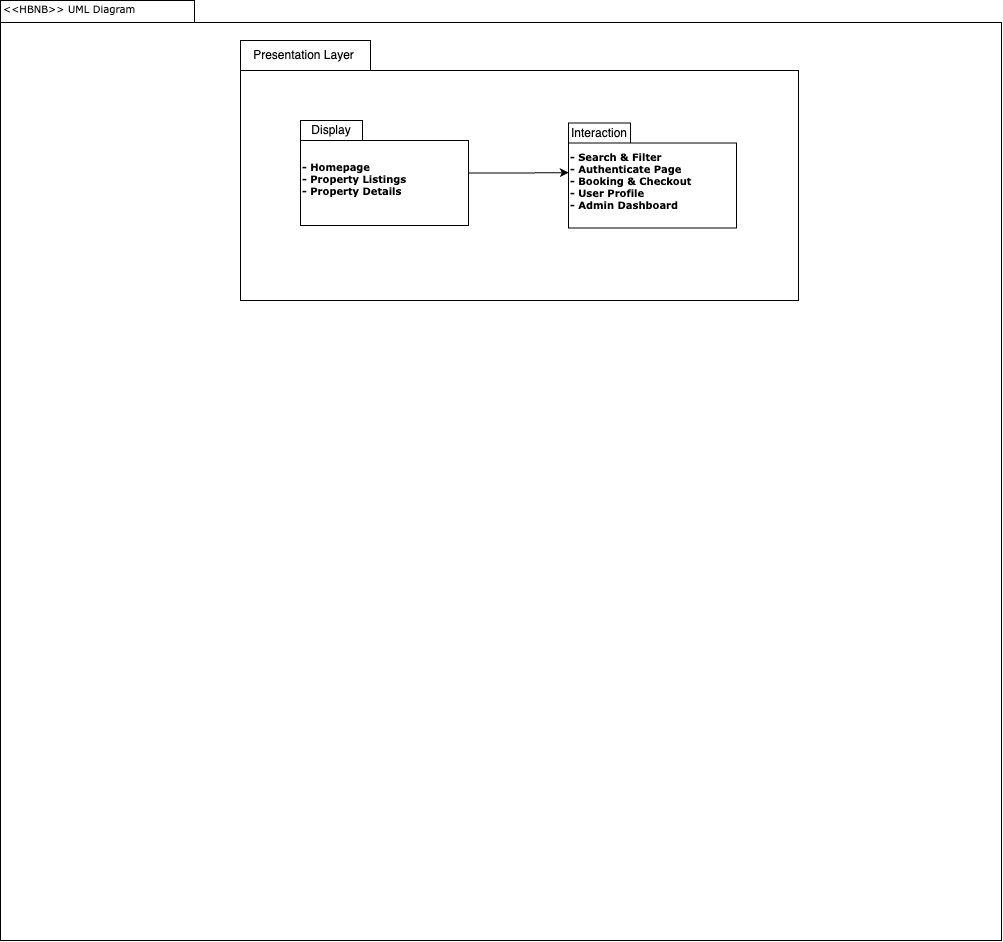

The diagram above was exported from draw.io. Its source (the exported page's mxGraphModel, read from the mxfile embedded in the PNG):
<mxGraphModel dx="1700" dy="452" grid="1" gridSize="10" guides="1" tooltips="1" connect="1" arrows="1" fold="1" page="1" pageScale="1" pageWidth="827" pageHeight="1169" background="none" math="0" shadow="0">
  <root>
    <mxCell id="0" />
    <mxCell id="1" parent="0" />
    <mxCell id="u3K5-VS015qb1gNs6FV6-1" value="" style="shape=folder;fontStyle=1;spacingTop=10;tabWidth=194;tabHeight=22;tabPosition=left;html=1;rounded=0;shadow=0;comic=0;labelBackgroundColor=none;strokeWidth=1;fillColor=none;fontFamily=Verdana;fontSize=10;align=center;movable=0;resizable=0;rotatable=0;deletable=0;editable=0;locked=1;connectable=0;" vertex="1" parent="1">
      <mxGeometry x="-540" y="890" width="1001" height="940" as="geometry" />
    </mxCell>
    <mxCell id="u3K5-VS015qb1gNs6FV6-2" value="" style="shape=folder;fontStyle=1;spacingTop=10;tabWidth=130;tabHeight=30;tabPosition=left;html=1;rounded=0;shadow=0;comic=0;labelBackgroundColor=none;strokeColor=#000000;strokeWidth=1;fillColor=#ffffff;fontFamily=Verdana;fontSize=10;fontColor=#000000;align=center;movable=0;resizable=0;rotatable=0;deletable=0;editable=0;locked=1;connectable=0;" vertex="1" parent="1">
      <mxGeometry x="-300" y="930" width="557.92" height="260" as="geometry" />
    </mxCell>
    <mxCell id="u3K5-VS015qb1gNs6FV6-3" value="&amp;lt;&amp;lt;HBNB&amp;gt;&amp;gt; UML Diagram" style="text;html=1;align=left;verticalAlign=top;spacingTop=-4;fontSize=10;fontFamily=Verdana" vertex="1" parent="1">
      <mxGeometry x="-539" y="890" width="130" height="20" as="geometry" />
    </mxCell>
    <mxCell id="u3K5-VS015qb1gNs6FV6-4" value="Presentation Layer" style="text;html=1;align=center;verticalAlign=middle;whiteSpace=wrap;rounded=0;" vertex="1" parent="1">
      <mxGeometry x="-290" y="930" width="107" height="30" as="geometry" />
    </mxCell>
    <mxCell id="u3K5-VS015qb1gNs6FV6-5" value="- Homepage&lt;div&gt;- Property Listings&lt;/div&gt;&lt;div&gt;- Property Details&lt;/div&gt;" style="shape=folder;fontStyle=1;spacingTop=10;tabWidth=62;tabHeight=20;tabPosition=left;html=1;rounded=0;shadow=0;comic=0;labelBackgroundColor=none;strokeColor=#000000;strokeWidth=1;fillColor=#ffffff;fontFamily=Verdana;fontSize=10;fontColor=#000000;align=left;" vertex="1" parent="1">
      <mxGeometry x="-240" y="1010" width="168" height="105" as="geometry" />
    </mxCell>
    <mxCell id="u3K5-VS015qb1gNs6FV6-6" value="Display" style="text;html=1;align=center;verticalAlign=middle;whiteSpace=wrap;rounded=0;" vertex="1" parent="1">
      <mxGeometry x="-239" y="1005" width="60" height="30" as="geometry" />
    </mxCell>
    <mxCell id="u3K5-VS015qb1gNs6FV6-7" value="" style="group" vertex="1" connectable="0" parent="1">
      <mxGeometry x="28" y="1007.5" width="168" height="110" as="geometry" />
    </mxCell>
    <mxCell id="u3K5-VS015qb1gNs6FV6-8" value="- Search &amp;amp; Filter&lt;div&gt;- Authenticate Page&lt;/div&gt;&lt;div&gt;- Booking &amp;amp; Checkout&lt;/div&gt;&lt;div&gt;- User Profile&lt;/div&gt;&lt;div&gt;- Admin Dashboard&lt;/div&gt;" style="shape=folder;fontStyle=1;spacingTop=10;tabWidth=62;tabHeight=20;tabPosition=left;html=1;rounded=0;shadow=0;comic=0;labelBackgroundColor=none;strokeColor=#000000;strokeWidth=1;fillColor=#ffffff;fontFamily=Verdana;fontSize=10;fontColor=#000000;align=left;" vertex="1" parent="u3K5-VS015qb1gNs6FV6-7">
      <mxGeometry y="5" width="168" height="105" as="geometry" />
    </mxCell>
    <mxCell id="u3K5-VS015qb1gNs6FV6-9" value="Interaction" style="text;html=1;align=center;verticalAlign=middle;whiteSpace=wrap;rounded=0;" vertex="1" parent="u3K5-VS015qb1gNs6FV6-7">
      <mxGeometry x="1" width="60" height="30" as="geometry" />
    </mxCell>
    <mxCell id="u3K5-VS015qb1gNs6FV6-10" style="edgeStyle=orthogonalEdgeStyle;rounded=0;orthogonalLoop=1;jettySize=auto;html=1;entryX=0.002;entryY=0.473;entryDx=0;entryDy=0;entryPerimeter=0;" edge="1" parent="1" source="u3K5-VS015qb1gNs6FV6-5" target="u3K5-VS015qb1gNs6FV6-8">
      <mxGeometry relative="1" as="geometry" />
    </mxCell>
  </root>
</mxGraphModel>